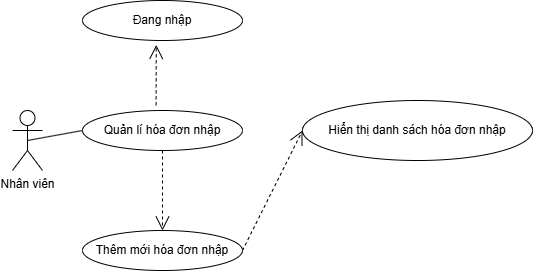

The diagram above was exported from draw.io. Its source (the exported page's mxGraphModel, read from the mxfile embedded in the PNG):
<mxGraphModel dx="1426" dy="755" grid="1" gridSize="10" guides="1" tooltips="1" connect="1" arrows="1" fold="1" page="1" pageScale="1" pageWidth="827" pageHeight="1169" math="0" shadow="0">
  <root>
    <mxCell id="WIyWlLk6GJQsqaUBKTNV-0" />
    <mxCell id="WIyWlLk6GJQsqaUBKTNV-1" parent="WIyWlLk6GJQsqaUBKTNV-0" />
    <mxCell id="YozOJFi_8xfvXUf1bbFS-30" value="Nhân viên" style="shape=umlActor;verticalLabelPosition=bottom;verticalAlign=top;html=1;" parent="WIyWlLk6GJQsqaUBKTNV-1" vertex="1">
      <mxGeometry x="100" y="270" width="30" height="60" as="geometry" />
    </mxCell>
    <mxCell id="YozOJFi_8xfvXUf1bbFS-31" value="Quản lí hóa đơn nhập" style="ellipse;whiteSpace=wrap;html=1;" parent="WIyWlLk6GJQsqaUBKTNV-1" vertex="1">
      <mxGeometry x="170" y="270" width="160" height="40" as="geometry" />
    </mxCell>
    <mxCell id="YozOJFi_8xfvXUf1bbFS-32" value="" style="endArrow=none;html=1;rounded=0;entryX=0;entryY=0.5;entryDx=0;entryDy=0;exitX=0.5;exitY=0.5;exitDx=0;exitDy=0;exitPerimeter=0;" parent="WIyWlLk6GJQsqaUBKTNV-1" source="YozOJFi_8xfvXUf1bbFS-30" target="YozOJFi_8xfvXUf1bbFS-31" edge="1">
      <mxGeometry width="50" height="50" relative="1" as="geometry">
        <mxPoint x="110" y="280" as="sourcePoint" />
        <mxPoint x="211" y="246" as="targetPoint" />
      </mxGeometry>
    </mxCell>
    <mxCell id="YozOJFi_8xfvXUf1bbFS-33" value="" style="endArrow=open;endSize=12;dashed=1;html=1;rounded=0;entryX=0.461;entryY=1.11;entryDx=0;entryDy=0;entryPerimeter=0;exitX=0.46;exitY=-0.13;exitDx=0;exitDy=0;exitPerimeter=0;" parent="WIyWlLk6GJQsqaUBKTNV-1" source="YozOJFi_8xfvXUf1bbFS-31" target="YozOJFi_8xfvXUf1bbFS-38" edge="1">
      <mxGeometry width="160" relative="1" as="geometry">
        <mxPoint x="334" y="159.66" as="sourcePoint" />
        <mxPoint x="494" y="159.66" as="targetPoint" />
      </mxGeometry>
    </mxCell>
    <mxCell id="YozOJFi_8xfvXUf1bbFS-34" value="" style="endArrow=open;endSize=12;dashed=1;html=1;rounded=0;entryX=0;entryY=0.5;entryDx=0;entryDy=0;exitX=1;exitY=0.5;exitDx=0;exitDy=0;" parent="WIyWlLk6GJQsqaUBKTNV-1" source="YozOJFi_8xfvXUf1bbFS-37" target="YozOJFi_8xfvXUf1bbFS-36" edge="1">
      <mxGeometry width="160" relative="1" as="geometry">
        <mxPoint x="352.24" y="403.9999999999999" as="sourcePoint" />
        <mxPoint x="514" y="271" as="targetPoint" />
      </mxGeometry>
    </mxCell>
    <mxCell id="YozOJFi_8xfvXUf1bbFS-35" value="" style="endArrow=open;endSize=12;dashed=1;html=1;rounded=0;exitX=0.5;exitY=1;exitDx=0;exitDy=0;" parent="WIyWlLk6GJQsqaUBKTNV-1" source="YozOJFi_8xfvXUf1bbFS-31" target="YozOJFi_8xfvXUf1bbFS-37" edge="1">
      <mxGeometry width="160" relative="1" as="geometry">
        <mxPoint x="310" y="480" as="sourcePoint" />
        <mxPoint x="524" y="281" as="targetPoint" />
      </mxGeometry>
    </mxCell>
    <mxCell id="YozOJFi_8xfvXUf1bbFS-36" value="Hiển thị danh sách hóa đơn nhập" style="ellipse;whiteSpace=wrap;html=1;" parent="WIyWlLk6GJQsqaUBKTNV-1" vertex="1">
      <mxGeometry x="390" y="260" width="230" height="60" as="geometry" />
    </mxCell>
    <mxCell id="YozOJFi_8xfvXUf1bbFS-37" value="Thêm mới hóa đơn nhập" style="ellipse;whiteSpace=wrap;html=1;" parent="WIyWlLk6GJQsqaUBKTNV-1" vertex="1">
      <mxGeometry x="170" y="390" width="160" height="40" as="geometry" />
    </mxCell>
    <mxCell id="YozOJFi_8xfvXUf1bbFS-38" value="Đang nhập" style="ellipse;whiteSpace=wrap;html=1;" parent="WIyWlLk6GJQsqaUBKTNV-1" vertex="1">
      <mxGeometry x="170" y="160" width="160" height="40" as="geometry" />
    </mxCell>
  </root>
</mxGraphModel>